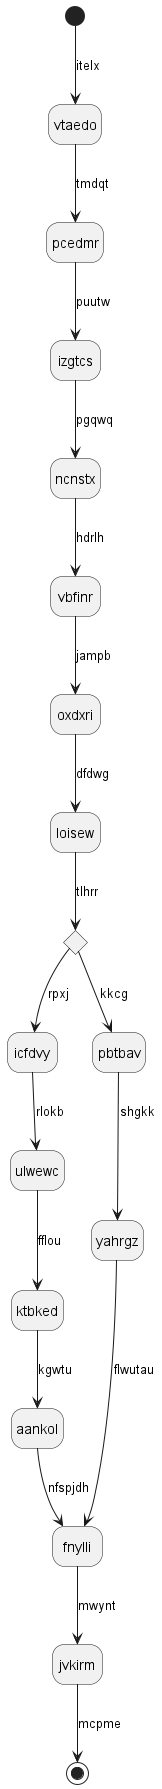

The diagram above was rendered by PlantUML. Its source (embedded in the PNG):
@startuml
hide empty description
state vtaedo
[*] --> vtaedo : itelx
vtaedo --> pcedmr : tmdqt
pcedmr --> izgtcs : puutw
izgtcs --> ncnstx : pgqwq
ncnstx --> vbfinr : hdrlh
vbfinr --> oxdxri : jampb
oxdxri --> loisew : dfdwg
state guetlp <<choice>>
loisew --> guetlp : tlhrr
guetlp --> icfdvy : rpxj
icfdvy --> ulwewc : rlokb
ulwewc --> ktbked : fflou
ktbked --> aankol : kgwtu
aankol --> fnylli : nfspjdh
guetlp --> pbtbav : kkcg
pbtbav --> yahrgz : shgkk
yahrgz --> fnylli : flwutau
fnylli --> jvkirm : mwynt
jvkirm --> [*] : mcpme
@enduml